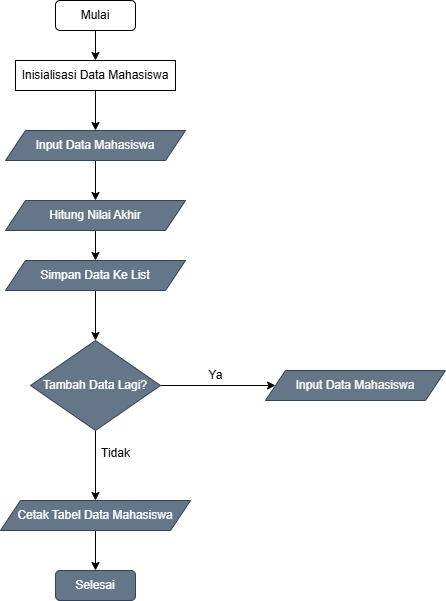

The diagram above was exported from draw.io. Its source (the exported page's mxGraphModel, read from the mxfile embedded in the PNG):
<mxGraphModel dx="794" dy="412" grid="1" gridSize="10" guides="1" tooltips="1" connect="1" arrows="1" fold="1" page="1" pageScale="1" pageWidth="827" pageHeight="1169" math="0" shadow="0">
  <root>
    <mxCell id="0" />
    <mxCell id="1" parent="0" />
    <mxCell id="nop1aDLDpXZZWhEp2lfm-3" style="edgeStyle=orthogonalEdgeStyle;rounded=0;orthogonalLoop=1;jettySize=auto;html=1;exitX=0.5;exitY=1;exitDx=0;exitDy=0;" edge="1" parent="1" source="nop1aDLDpXZZWhEp2lfm-1">
      <mxGeometry relative="1" as="geometry">
        <mxPoint x="400" y="100" as="targetPoint" />
      </mxGeometry>
    </mxCell>
    <mxCell id="nop1aDLDpXZZWhEp2lfm-1" value="Mulai" style="rounded=1;whiteSpace=wrap;html=1;" vertex="1" parent="1">
      <mxGeometry x="360" y="40" width="80" height="30" as="geometry" />
    </mxCell>
    <mxCell id="nop1aDLDpXZZWhEp2lfm-5" style="edgeStyle=orthogonalEdgeStyle;rounded=0;orthogonalLoop=1;jettySize=auto;html=1;exitX=0.5;exitY=1;exitDx=0;exitDy=0;" edge="1" parent="1" source="nop1aDLDpXZZWhEp2lfm-2" target="nop1aDLDpXZZWhEp2lfm-4">
      <mxGeometry relative="1" as="geometry" />
    </mxCell>
    <mxCell id="nop1aDLDpXZZWhEp2lfm-2" value="Inisialisasi Data Mahasiswa" style="rounded=0;whiteSpace=wrap;html=1;" vertex="1" parent="1">
      <mxGeometry x="320" y="100" width="160" height="30" as="geometry" />
    </mxCell>
    <mxCell id="nop1aDLDpXZZWhEp2lfm-7" style="edgeStyle=orthogonalEdgeStyle;rounded=0;orthogonalLoop=1;jettySize=auto;html=1;exitX=0.5;exitY=1;exitDx=0;exitDy=0;entryX=0.5;entryY=0;entryDx=0;entryDy=0;" edge="1" parent="1" source="nop1aDLDpXZZWhEp2lfm-4" target="nop1aDLDpXZZWhEp2lfm-6">
      <mxGeometry relative="1" as="geometry" />
    </mxCell>
    <mxCell id="nop1aDLDpXZZWhEp2lfm-4" value="Input Data Mahasiswa" style="shape=parallelogram;perimeter=parallelogramPerimeter;whiteSpace=wrap;html=1;fixedSize=1;fillColor=#647687;fontColor=#ffffff;strokeColor=#314354;" vertex="1" parent="1">
      <mxGeometry x="310" y="170" width="180" height="30" as="geometry" />
    </mxCell>
    <mxCell id="nop1aDLDpXZZWhEp2lfm-9" style="edgeStyle=orthogonalEdgeStyle;rounded=0;orthogonalLoop=1;jettySize=auto;html=1;exitX=0.5;exitY=1;exitDx=0;exitDy=0;" edge="1" parent="1" source="nop1aDLDpXZZWhEp2lfm-6">
      <mxGeometry relative="1" as="geometry">
        <mxPoint x="400" y="300" as="targetPoint" />
      </mxGeometry>
    </mxCell>
    <mxCell id="nop1aDLDpXZZWhEp2lfm-6" value="Hitung Nilai Akhir" style="shape=parallelogram;perimeter=parallelogramPerimeter;whiteSpace=wrap;html=1;fixedSize=1;fillColor=#647687;fontColor=#ffffff;strokeColor=#314354;" vertex="1" parent="1">
      <mxGeometry x="310" y="240" width="180" height="30" as="geometry" />
    </mxCell>
    <mxCell id="nop1aDLDpXZZWhEp2lfm-11" style="edgeStyle=orthogonalEdgeStyle;rounded=0;orthogonalLoop=1;jettySize=auto;html=1;exitX=0.5;exitY=1;exitDx=0;exitDy=0;entryX=0.5;entryY=0;entryDx=0;entryDy=0;" edge="1" parent="1" source="nop1aDLDpXZZWhEp2lfm-8" target="nop1aDLDpXZZWhEp2lfm-10">
      <mxGeometry relative="1" as="geometry" />
    </mxCell>
    <mxCell id="nop1aDLDpXZZWhEp2lfm-8" value="Simpan Data Ke List" style="shape=parallelogram;perimeter=parallelogramPerimeter;whiteSpace=wrap;html=1;fixedSize=1;fillColor=#647687;fontColor=#ffffff;strokeColor=#314354;" vertex="1" parent="1">
      <mxGeometry x="310" y="300" width="180" height="30" as="geometry" />
    </mxCell>
    <mxCell id="nop1aDLDpXZZWhEp2lfm-13" style="edgeStyle=orthogonalEdgeStyle;rounded=0;orthogonalLoop=1;jettySize=auto;html=1;exitX=1;exitY=0.5;exitDx=0;exitDy=0;entryX=0;entryY=0.5;entryDx=0;entryDy=0;" edge="1" parent="1" source="nop1aDLDpXZZWhEp2lfm-10" target="nop1aDLDpXZZWhEp2lfm-12">
      <mxGeometry relative="1" as="geometry" />
    </mxCell>
    <mxCell id="nop1aDLDpXZZWhEp2lfm-15" style="edgeStyle=orthogonalEdgeStyle;rounded=0;orthogonalLoop=1;jettySize=auto;html=1;exitX=0.5;exitY=1;exitDx=0;exitDy=0;entryX=0.5;entryY=0;entryDx=0;entryDy=0;" edge="1" parent="1" source="nop1aDLDpXZZWhEp2lfm-10" target="nop1aDLDpXZZWhEp2lfm-14">
      <mxGeometry relative="1" as="geometry" />
    </mxCell>
    <mxCell id="nop1aDLDpXZZWhEp2lfm-10" value="Tambah Data Lagi?" style="rhombus;whiteSpace=wrap;html=1;fillColor=#647687;fontColor=#ffffff;strokeColor=#314354;" vertex="1" parent="1">
      <mxGeometry x="335" y="380" width="130" height="90" as="geometry" />
    </mxCell>
    <mxCell id="nop1aDLDpXZZWhEp2lfm-12" value="Input Data Mahasiswa" style="shape=parallelogram;perimeter=parallelogramPerimeter;whiteSpace=wrap;html=1;fixedSize=1;fillColor=#647687;fontColor=#ffffff;strokeColor=#314354;" vertex="1" parent="1">
      <mxGeometry x="570" y="410" width="180" height="30" as="geometry" />
    </mxCell>
    <mxCell id="nop1aDLDpXZZWhEp2lfm-17" style="edgeStyle=orthogonalEdgeStyle;rounded=0;orthogonalLoop=1;jettySize=auto;html=1;exitX=0.5;exitY=1;exitDx=0;exitDy=0;entryX=0.5;entryY=0;entryDx=0;entryDy=0;" edge="1" parent="1" source="nop1aDLDpXZZWhEp2lfm-14" target="nop1aDLDpXZZWhEp2lfm-16">
      <mxGeometry relative="1" as="geometry" />
    </mxCell>
    <mxCell id="nop1aDLDpXZZWhEp2lfm-14" value="Cetak Tabel Data Mahasiswa" style="shape=parallelogram;perimeter=parallelogramPerimeter;whiteSpace=wrap;html=1;fixedSize=1;fillColor=#647687;fontColor=#ffffff;strokeColor=#314354;" vertex="1" parent="1">
      <mxGeometry x="305" y="540" width="190" height="30" as="geometry" />
    </mxCell>
    <mxCell id="nop1aDLDpXZZWhEp2lfm-16" value="Selesai" style="rounded=1;whiteSpace=wrap;html=1;fillColor=#647687;fontColor=#ffffff;strokeColor=#314354;" vertex="1" parent="1">
      <mxGeometry x="360" y="610" width="80" height="30" as="geometry" />
    </mxCell>
    <mxCell id="nop1aDLDpXZZWhEp2lfm-18" value="Tidak" style="text;html=1;align=center;verticalAlign=middle;resizable=0;points=[];autosize=1;strokeColor=none;fillColor=none;" vertex="1" parent="1">
      <mxGeometry x="395" y="478" width="50" height="30" as="geometry" />
    </mxCell>
    <mxCell id="nop1aDLDpXZZWhEp2lfm-19" value="Ya" style="text;html=1;align=center;verticalAlign=middle;resizable=0;points=[];autosize=1;strokeColor=none;fillColor=none;" vertex="1" parent="1">
      <mxGeometry x="500" y="400" width="40" height="30" as="geometry" />
    </mxCell>
  </root>
</mxGraphModel>